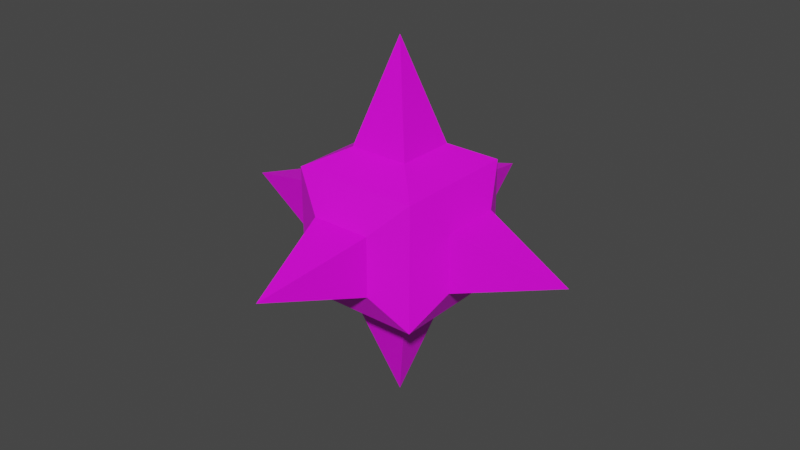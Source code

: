 # Source: Pinche.blend  (saved by Blender 2.93.21; exported with 4.5.12 LTS)
import bpy
from mathutils import Matrix  # noqa: F401  (used for matrix-valued properties, if any)

bpy.ops.wm.read_factory_settings(use_empty=True)
scene = bpy.context.scene
scene.name = 'Scene'

# ---- collections
col_collection = bpy.data.collections.new('Collection'); scene.collection.children.link(col_collection)

# ---- images (referenced by path relative to the original .blend; pixels are not part of the script)
import os
ASSET_DIR = os.environ.get("B2B_ASSET_DIR", "")  # directory of the original .blend (textures are referenced by path, not embedded)
HERE = os.path.dirname(os.path.abspath(__file__))  # packed textures are extracted next to this script under _unpacked/

def load_image(name, relpath, width, height, colorspace="sRGB"):
    """Load a texture the original file referenced (path relative to the .blend, or extracted next to this script)."""
    p = next((c for c in (os.path.join(HERE, relpath), os.path.join(ASSET_DIR, relpath)) if relpath and os.path.exists(c)), "")
    if p:
        img = bpy.data.images.load(p, check_existing=True)
        img.name = name
    else:  # same state as the original file: an image datablock whose file is absent (Cycles renders it pink)
        img = bpy.data.images.new(name, width, height)
        img.source = "FILE"
        img.filepath = "//" + (relpath or name)
    img.colorspace_settings.name = colorspace
    return img
img_rusty_jpg = load_image('Rusty.jpg', 'Rusty.jpg', 1024, 1024, 'sRGB')

# ---- materials (node trees are filled in below, after node groups)
mat_oxido = bpy.data.materials.new('Oxido')
mat_oxido.use_transparent_shadow = False

# ---- material node trees
mat_oxido.use_nodes = True; mat_oxido.node_tree.nodes.clear()
_N = mat_oxido.node_tree.nodes; _L = mat_oxido.node_tree.links
n0 = _N.new('ShaderNodeBsdfPrincipled'); n0.name = 'Principled BSDF'; n0.location = (10, 300)
n0.distribution = 'GGX'
n0.subsurface_method = 'BURLEY'
n0.inputs[3].default_value = 1.45
n0.inputs[27].default_value = (0.0, 0.0, 0.0, 1.0)
n0.inputs[28].default_value = 1.0
n1 = _N.new('ShaderNodeOutputMaterial'); n1.name = 'Material Output'; n1.location = (300, 300)
n2 = _N.new('ShaderNodeTexImage'); n2.name = 'Image Texture'; n2.location = (-280, 280)
n2.image = img_rusty_jpg
_L.new(n0.outputs[0], n1.inputs[0])
_L.new(n2.outputs[0], n0.inputs[0])
n1.is_active_output = True

# ---- world
world_world = bpy.data.worlds.new('World'); scene.world = world_world
world_world.use_nodes = True; world_world.node_tree.nodes.clear()
_N = world_world.node_tree.nodes; _L = world_world.node_tree.links
n0 = _N.new('ShaderNodeOutputWorld'); n0.name = 'World Output'; n0.location = (300, 300)
n1 = _N.new('ShaderNodeBackground'); n1.name = 'Background'; n1.location = (10, 300)
n1.inputs[0].default_value = (0.05088, 0.05088, 0.05088, 1.0)
_L.new(n1.outputs[0], n0.inputs[0])
n0.is_active_output = True
world_world.color = (0.05088, 0.05088, 0.05088)
world_world.use_sun_shadow = False
world_world.sun_shadow_jitter_overblur = 0.0

# ---- meshes
me_cube_001 = bpy.data.meshes.new('Cube.001')
me_cube_001.from_pydata([(-1.644, -1.644, -1.644), (-1.644, -1.644, 1.644), (-1.644, 1.644, -1.644), (-1.644, 1.644, 1.644), (1.644, -1.644, -1.644), (1.644, -1.644, 1.644), (1.644, 1.644, -1.644), (1.644, 1.644, 1.644), (-2.106, -0.7786, -0.7786), (-0.7786, 2.106, -0.7786), (-0.7786, 2.106, 0.7786), (0.7786, 2.106, 0.7786), (0.7786, -0.7786, -2.106), (0.7786, -0.7786, 2.106), (-2.106, -0.7786, 0.7786), (2.106, 0.7786, -0.7786), (2.106, -0.7786, -0.7786), (-0.7786, -2.106, -0.7786), (0.7786, 0.7786, -2.106), (-0.7786, 0.7786, 2.106), (-0.7786, -0.7786, 2.106), (-2.106, 0.7786, -0.7786), (-2.106, 0.7786, 0.7786), (0.7786, 2.106, -0.7786), (2.106, 0.7786, 0.7786), (2.106, -0.7786, 0.7786), (0.7786, -2.106, 0.7786), (0.7786, -2.106, -0.7786), (-0.7786, -2.106, 0.7786), (-0.7786, 0.7786, -2.106), (-0.7786, -0.7786, -2.106), (0.7786, 0.7786, 2.106), (-4.781, 0.0, 0.0), (0.0, 4.781, 0.0), (4.781, 0.0, 0.0), (0.0, -4.781, 0.0), (0.0, 0.0, -4.781), (0.0, 0.0, 4.781)], [], [(0, 1, 14, 8), (1, 3, 22, 14), (3, 2, 21, 22), (2, 0, 8, 21), (2, 3, 10, 9), (3, 7, 11, 10), (7, 6, 23, 11), (6, 2, 9, 23), (6, 7, 24, 15), (7, 5, 25, 24), (5, 4, 16, 25), (4, 6, 15, 16), (4, 5, 26, 27), (5, 1, 28, 26), (1, 0, 17, 28), (0, 4, 27, 17), (2, 6, 18, 29), (6, 4, 12, 18), (4, 0, 30, 12), (0, 2, 29, 30), (7, 3, 19, 31), (3, 1, 20, 19), (1, 5, 13, 20), (5, 7, 31, 13), (20, 13, 37), (15, 24, 34), (28, 17, 35), (8, 14, 32), (19, 20, 37), (11, 23, 33), (21, 8, 32), (29, 18, 36), (16, 15, 34), (14, 22, 32), (30, 29, 36), (24, 25, 34), (22, 21, 32), (18, 12, 36), (25, 16, 34), (9, 10, 33), (12, 30, 36), (27, 26, 35), (23, 9, 33), (31, 19, 37), (17, 27, 35), (10, 11, 33), (13, 31, 37), (26, 28, 35)])
_uv = me_cube_001.uv_layers.new(name='UVMap')
_uv.uv.foreach_set('vector', [0.4556, 0.0, 0.4556, 0.2284, 0.3933, 0.1683, 0.3933, 0.06013, 0.4556, 0.2284, 0.2278, 0.2284, 0.2855, 0.1683, 0.3933, 0.1683, 0.2278, 0.2284, 0.2278, 0.0, 0.2855, 0.06013, 0.2855, 0.1683, 0.2278, 0.0, 0.4556, 0.0, 0.3933, 0.06013, 0.2855, 0.06013, 0.2278, 0.0, 0.2278, 0.2284, 0.1655, 0.1683, 0.1655, 0.06013, 0.2278, 0.2284, 0.0, 0.2284, 0.05765, 0.1683, 0.1655, 0.1683, 0.0, 0.2284, 0.0, 0.0, 0.05765, 0.06013, 0.05765, 0.1683, 0.0, 0.0, 0.2278, 0.0, 0.1655, 0.06013, 0.05765, 0.06013, 0.6834, 0.2284, 0.4556, 0.2284, 0.5179, 0.1683, 0.6258, 0.1683, 0.4556, 0.2284, 0.4556, 0.0, 0.5179, 0.06013, 0.5179, 0.1683, 0.4556, 0.0, 0.6834, 0.0, 0.6258, 0.06013, 0.5179, 0.06013, 0.6834, 0.0, 0.6834, 0.2284, 0.6258, 0.1683, 0.6258, 0.06013, 0.6796, 0.2284, 0.6796, 0.4568, 0.6144, 0.3967, 0.6144, 0.2885, 0.6796, 0.4568, 0.4556, 0.4568, 0.5083, 0.3967, 0.6144, 0.3967, 0.4556, 0.4568, 0.4556, 0.2284, 0.5083, 0.2885, 0.5083, 0.3967, 0.4556, 0.2284, 0.6796, 0.2284, 0.6144, 0.2885, 0.5083, 0.2885, 0.2278, 0.2284, 0.4556, 0.2284, 0.398, 0.2885, 0.2901, 0.2885, 0.4556, 0.2284, 0.4556, 0.4568, 0.398, 0.3967, 0.398, 0.2885, 0.4556, 0.4568, 0.2278, 0.4568, 0.2901, 0.3967, 0.398, 0.3967, 0.2278, 0.4568, 0.2278, 0.2284, 0.2901, 0.2885, 0.2901, 0.3967, 0.0, 0.2284, 0.2278, 0.2284, 0.1655, 0.2885, 0.05765, 0.2885, 0.2278, 0.2284, 0.2278, 0.4568, 0.1655, 0.3967, 0.1655, 0.2885, 0.2278, 0.4568, 0.0, 0.4568, 0.05765, 0.3967, 0.1655, 0.3967, 0.0, 0.4568, 0.0, 0.2284, 0.05765, 0.2885, 0.05765, 0.3967, 0.5252, 0.8394, 0.4191, 0.8394, 0.4616, 0.6536, 0.8401, 0.4877, 0.9438, 0.4568, 0.9438, 0.6461, 0.3161, 0.6536, 0.2121, 0.6239, 0.3161, 0.4568, 0.736, 1.0, 0.6278, 1.0, 0.6819, 0.8284, 0.7875, 0.4142, 0.6796, 0.4142, 0.7297, 0.2284, 0.2121, 0.6857, 0.3151, 0.6536, 0.3151, 0.8482, 0.4201, 0.4866, 0.5241, 0.4568, 0.5241, 0.6536, 0.736, 0.6426, 0.6281, 0.6426, 0.6859, 0.4568, 0.9426, 0.8385, 0.839, 0.8076, 0.9426, 0.6492, 0.4201, 0.6536, 0.3161, 0.6239, 0.4201, 0.4568, 0.736, 0.8284, 0.6281, 0.8284, 0.6859, 0.6426, 0.7876, 0.0309, 0.8913, 0.0, 0.8913, 0.1893, 0.2121, 0.6536, 0.1082, 0.6239, 0.2121, 0.4568, 0.9972, 0.4177, 0.8936, 0.3868, 0.9972, 0.2284, 0.1082, 0.6496, 0.0, 0.6496, 0.05408, 0.4568, 0.8913, 0.0309, 0.9949, 0.0, 0.9949, 0.1893, 0.8936, 0.4142, 0.7875, 0.4142, 0.8511, 0.2284, 0.4191, 0.8482, 0.3161, 0.8161, 0.4191, 0.6536, 0.736, 0.4849, 0.8401, 0.4568, 0.8401, 0.6492, 0.1079, 0.8354, 0.0, 0.8354, 0.05002, 0.6496, 0.7876, 0.1924, 0.6834, 0.1643, 0.7876, 0.0, 0.736, 0.6813, 0.839, 0.6492, 0.839, 0.8438, 0.5241, 0.4866, 0.6281, 0.4568, 0.6281, 0.6536, 0.2111, 0.8482, 0.1082, 0.8161, 0.2111, 0.6536])
me_cube_001.materials.append(mat_oxido)
me_cube_001.materials.append(None)
me_cube_001.use_remesh_fix_poles = True
me_cube_001.use_remesh_preserve_attributes = False
me_cube_001.update()

# ---- objects
ob_pinche = bpy.data.objects.new('Pinche', me_cube_001)

# ---- transforms, parenting, visibility, modifiers, constraints
ob_pinche.location = (0.0, 0.0, 0.0)

# ---- collection membership
col_collection.objects.link(ob_pinche)

# ---- scene / render settings (as saved in the file)
scene.frame_start = 1; scene.frame_end = 250; scene.frame_set(1)
scene.render.engine = 'BLENDER_EEVEE_NEXT'
scene.cycles.use_denoising = False
scene.cycles.samples = 128
scene.cycles.sampling_pattern = 'TABULATED_SOBOL'
scene.cycles.use_adaptive_sampling = False
scene.cycles.use_light_tree = False
scene.view_settings.view_transform = 'Filmic'
bpy.context.view_layer.update()

# ---- added for rendering (the .blend has no active camera and no usable light): camera, sun
cam_auto = bpy.data.cameras.new('AutoCamera')
cam_auto.lens = 50.0
cam_auto.sensor_width = 36.0
cam_auto.clip_end = 1000.0
ob_auto_camera = bpy.data.objects.new('AutoCamera', cam_auto)
scene.collection.objects.link(ob_auto_camera)
ob_auto_camera.location = (15.3246, -18.3895, 12.2597)
ob_auto_camera.rotation_euler = (1.09748, -7.21219e-08, 0.694738)
scene.camera = ob_auto_camera
light_auto_sun = bpy.data.lights.new('AutoSun', 'SUN')
light_auto_sun.energy = 3.0
light_auto_sun.angle = 0.0523599
ob_auto_sun = bpy.data.objects.new('AutoSun', light_auto_sun)
scene.collection.objects.link(ob_auto_sun)
ob_auto_sun.rotation_euler = (0.872665, 0.174533, 0.523599)
bpy.context.view_layer.update()
